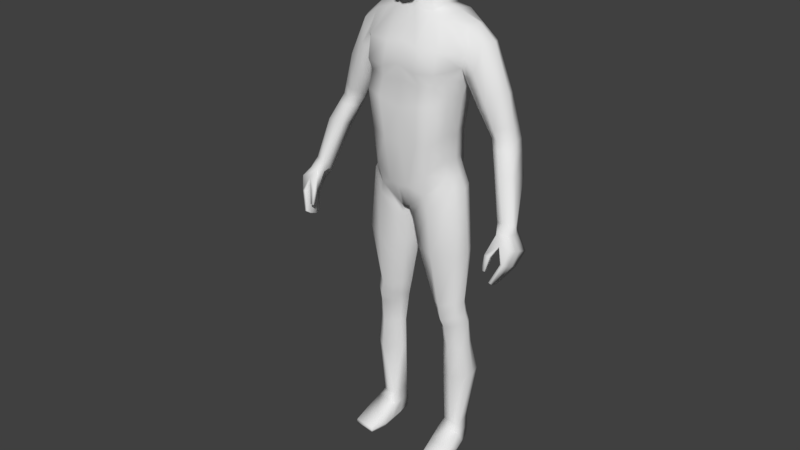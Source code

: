 # Source: thing_1.blend  (saved by Blender 2.79.0; exported with 4.5.12 LTS)
import bpy
from mathutils import Matrix  # noqa: F401  (used for matrix-valued properties, if any)

bpy.ops.wm.read_factory_settings(use_empty=True)
scene = bpy.context.scene
scene.name = 'Scene'

# ---- collections
col_collection_1 = bpy.data.collections.new('Collection 1'); scene.collection.children.link(col_collection_1)
col_collection_11 = bpy.data.collections.new('Collection 11'); scene.collection.children.link(col_collection_11)

# ---- materials (node trees are filled in below, after node groups)
mat_material = bpy.data.materials.new('Material')
mat_material.alpha_threshold = 0.0
mat_material.use_transparent_shadow = False
mat_material.roughness = 0.5
mat_material.line_color = (0.0, 0.0, 0.0, 1.0)

# ---- material node trees

# ---- world
world_world = bpy.data.worlds.new('World'); scene.world = world_world
world_world.color = (0.05088, 0.05088, 0.05088)
world_world.use_sun_shadow = False
world_world.sun_shadow_jitter_overblur = 0.0
world_world.cycles.sampling_method = 'MANUAL'

# ---- meshes
me_cube = bpy.data.meshes.new('Cube')
me_cube.from_pydata([(0.1442, 0.05527, 0.1097), (0.1442, -0.04267, 0.1097), (0.1838, 0.0796, 0.619), (0.1838, -0.003149, 0.6192), (0.0, 0.1193, -0.004479), (0.0, -0.08795, -0.01576), (0.0, 0.1011, 0.6605), (0.0, -0.03498, 0.6605), (0.1349, 0.04059, 0.2558), (0.1505, 0.04799, 0.3915), (0.1814, 0.06637, 0.4958), (0.1349, -0.04625, 0.2558), (0.1505, -0.05118, 0.3915), (0.0, 0.08183, 0.2132), (0.0, 0.1397, 0.4951), (0.0, -0.1232, 0.4951), (0.0, -0.1232, 0.3476), (0.0, -0.1121, 0.2132), (0.2007, 0.1232, 0.4951), (0.0, 0.1232, 0.4951), (0.0, 0.09836, 0.3476), (0.01664, 0.1195, -0.002265), (0.01664, -0.08066, -0.01576), (0.06943, 0.1011, 0.6593), (0.06943, -0.03498, 0.6593), (0.06589, -0.1121, 0.2289), (0.07691, -0.1232, 0.3675), (0.0628, -0.1232, 0.4748), (0.0628, 0.1397, 0.4748), (0.07691, 0.09836, 0.3675), (0.06589, 0.08183, 0.2289), (0.0, 0.06057, 0.7446), (0.0, -0.02332, 0.7241), (0.05052, 0.06057, 0.7462), (0.05052, -0.02332, 0.7257), (0.1701, 0.08179, -0.9068), (0.1824, 0.01685, -0.9085), (0.1199, 0.07705, -0.9054), (0.121, 0.006353, -0.9055), (0.1668, 0.05371, 0.06402), (0.02161, 0.09137, -0.05264), (0.02161, -0.06814, -0.05456), (0.1668, -0.04099, 0.06211), (0.0, -0.1163, 0.06738), (0.1285, 0.04969, 0.1641), (0.1285, -0.04403, 0.1641), (0.0, 0.1204, 0.08816), (0.03534, -0.1163, 0.07334), (0.03534, 0.1204, 0.09412), (0.171, 0.04216, -0.3816), (0.07271, 0.05043, -0.3858), (0.0722, -0.01301, -0.3866), (0.171, -0.01359, -0.3816), (0.1824, 0.05584, -0.47), (0.09371, 0.04875, -0.4731), (0.0933, 0.007896, -0.4727), (0.1824, -0.0002821, -0.4689), (0.02855, 0.05919, -0.177), (0.02772, -0.04332, -0.1793), (0.1891, -0.04073, -0.172), (0.1891, 0.04657, -0.1709), (0.2077, 0.08103, -0.6784), (0.1003, 0.05022, -0.678), (0.1001, 0.01994, -0.6881), (0.2081, 0.01569, -0.6882), (0.08464, 0.04797, -0.4348), (0.08418, -0.004341, -0.4377), (0.1775, -0.01379, -0.4334), (0.1775, 0.04616, -0.4312), (0.09121, 0.1118, 0.04627), (0.0907, -0.08967, 0.04229), (0.114, 0.1073, 0.6485), (0.1141, -0.03307, 0.6433), (0.1215, -0.1006, 0.2382), (0.1357, -0.1091, 0.3784), (0.1342, -0.1093, 0.4812), (0.1303, 0.1422, 0.4719), (0.132, 0.09629, 0.3729), (0.1176, 0.08509, 0.2405), (0.1454, 0.07913, -0.9068), (0.1524, 0.004279, -0.9068), (0.09958, -0.08905, 0.002585), (0.1019, 0.1074, 0.002263), (0.1012, 0.1095, 0.1299), (0.1044, -0.1024, 0.1139), (0.1268, -0.05322, -0.3856), (0.1269, 0.0816, -0.3833), (0.1432, -0.03818, -0.4759), (0.1425, 0.09374, -0.4657), (0.1129, 0.09017, -0.1749), (0.1128, -0.08502, -0.1777), (0.1582, -0.01997, -0.6909), (0.1573, 0.1136, -0.6776), (0.1365, 0.08445, -0.428), (0.1365, -0.05234, -0.4395), (0.1629, 0.006726, 0.1139), (0.0, 0.01785, -0.02914), (0.154, -0.002411, 0.2545), (0.1694, -0.00114, 0.3883), (0.2004, 0.02348, 0.475), (0.004296, 0.02125, -0.02355), (0.08123, 0.03306, 0.6743), (0.06239, 0.01795, 0.7366), (0.1793, 0.04817, -0.9089), (0.1163, 0.03657, -0.9046), (0.1852, 0.006756, 0.06824), (0.002535, 0.01247, -0.05517), (0.1476, 0.003282, 0.1639), (0.1901, 0.01454, -0.3812), (0.05379, 0.01928, -0.3904), (0.2014, 0.02798, -0.4671), (0.07455, 0.02879, -0.4755), (0.009168, 0.008581, -0.1806), (0.2082, 0.003333, -0.1714), (0.215, 0.04878, -0.6841), (0.09071, 0.03531, -0.6845), (0.06582, 0.02236, -0.4407), (0.1964, 0.01644, -0.4298), (0.1195, 0.03733, 0.663), (0.0, 0.1412, 0.5708), (0.0, -0.1046, 0.5708), (0.0579, 0.1412, 0.5567), (0.0579, -0.1046, 0.5567), (0.1371, -0.09448, 0.5568), (0.1372, 0.1461, 0.5566), (0.1814, -0.02228, 0.4909), (0.2011, 0.03903, 0.6315), (0.1967, 0.08891, 0.5444), (0.1967, -0.03066, 0.5419), (0.2317, 0.08992, 0.4982), (0.2415, 0.08062, 0.5732), (0.2309, -0.02964, 0.4958), (0.2416, -0.002132, 0.5734), (0.2617, 0.04004, 0.58), (0.2146, 0.0245, 0.4308), (0.2012, -0.02126, 0.4516), (0.2026, 0.06738, 0.4563), (0.3307, 0.07986, 0.2607), (0.3585, 0.06785, 0.275), (0.3187, -0.00964, 0.2752), (0.3529, 0.007945, 0.2758), (0.362, 0.03281, 0.2726), (0.2833, 0.0345, 0.2676), (0.2883, 0.00242, 0.2785), (0.2991, 0.07485, 0.272), (0.3277, -0.03291, 0.1811), (0.3907, -0.02571, 0.002358), (0.4196, -0.02434, 0.008474), (0.3984, -0.07678, 0.03746), (0.4267, -0.06218, 0.0339), (0.4298, -0.04732, 0.02204), (0.3707, -0.06396, 0.02149), (0.3784, -0.07786, 0.03311), (0.3731, -0.03773, 0.006617), (0.3236, -0.01811, 0.1747), (0.3364, 0.03241, 0.1642), (0.3618, 0.03644, 0.1552), (0.3522, -0.04373, 0.1885), (0.3914, -0.03207, 0.1823), (0.4007, -0.01893, 0.1765), (0.3971, 0.03094, 0.1664), (0.2398, -0.00859, 0.3668), (0.2439, 0.02815, 0.3422), (0.2469, 0.06685, 0.3561), (0.2811, 0.08174, 0.3716), (0.2736, -0.02018, 0.3883), (0.3081, 0.002147, 0.4321), (0.3256, 0.03495, 0.424), (0.3123, 0.07276, 0.4195), (0.4046, -0.1528, -0.1436), (0.3931, -0.1038, 0.005712), (0.3995, -0.08901, -0.1544), (0.3807, -0.03564, -0.01175), (0.4114, -0.1528, -0.146), (0.4256, -0.09271, 0.008714), (0.4121, -0.08901, -0.1588), (0.4376, -0.03237, -0.01253), (0.4315, -0.1295, -0.07857), (0.4265, -0.06051, -0.1069), (0.446, -0.06051, -0.1093), (0.4421, -0.1295, -0.07989), (0.4154, -0.1176, -0.02283), (0.4206, -0.03324, -0.05755), (0.4613, -0.03324, -0.05773), (0.453, -0.115, -0.02901), (0.3931, -0.115, -0.1622), (0.3961, -0.1376, -0.1546), (0.379, -0.08059, -0.003079), (0.3779, -0.05473, 0.0009538), (0.4087, -0.1376, -0.1591), (0.4057, -0.115, -0.1667), (0.4376, -0.05473, 0.002808), (0.4376, -0.0783, 0.008531), (0.446, -0.08341, -0.09973), (0.446, -0.1064, -0.09008), (0.4265, -0.1064, -0.08765), (0.4265, -0.08341, -0.0973), (0.4613, -0.06831, -0.04424), (0.4613, -0.09161, -0.03666), (0.4097, -0.08993, -0.03365), (0.4206, -0.06831, -0.04407), (0.3734, -0.15, -0.1112), (0.3748, -0.1388, -0.05877), (0.3734, -0.1416, -0.1152), (0.3748, -0.1247, -0.06688), (0.3855, -0.15, -0.1112), (0.3944, -0.1388, -0.05877), (0.3855, -0.1416, -0.1152), (0.3944, -0.1247, -0.06688), (0.1219, -0.1324, -1.01), (0.1212, -0.1316, -0.9927), (0.122, 0.08086, -1.006), (0.121, 0.08825, -0.9658), (0.2027, -0.1254, -1.01), (0.2033, -0.1245, -0.9927), (0.1657, 0.08465, -1.006), (0.1654, 0.09211, -0.9658), (0.1092, -0.02361, -1.008), (0.1073, -0.009435, -0.9389), (0.1983, -0.01586, -1.008), (0.1937, -0.002664, -0.9393), (0.1082, -0.0673, -1.012), (0.2028, -0.05903, -0.9682), (0.1122, -0.0669, -0.9682), (0.1979, -0.06596, -1.011), (0.1141, 0.03912, -0.9523), (0.1819, 0.03604, -1.01), (0.1154, 0.03026, -1.01), (0.1817, 0.045, -0.9523), (0.1412, 0.08252, -1.006), (0.1405, 0.08994, -0.9658), (0.1573, -0.1293, -1.01), (0.1572, -0.1285, -0.9927), (0.147, -0.005984, -0.9389), (0.1482, -0.02021, -1.008), (0.152, -0.06345, -0.9682), (0.1476, -0.06371, -1.012), (0.1445, 0.03279, -1.01), (0.1213, -0.1335, -1.003), (0.1215, 0.08275, -1.0), (0.1659, 0.08661, -1.0), (0.2035, -0.1264, -1.003), (0.1982, -0.01361, -1.0), (0.1083, -0.0213, -1.0), (0.1082, -0.0676, -1.003), (0.2028, -0.05924, -1.003), (0.1823, 0.03823, -1.003), (0.1147, 0.03236, -1.003), (0.1574, -0.1304, -1.003), (0.141, 0.08444, -1.0), (0.03701, 0.08133, 0.9379), (0.07919, -0.04737, 0.937), (0.03652, -0.05014, 0.7373), (0.03225, -0.05538, 0.985), (0.03307, 0.03488, 0.9882), (0.03915, 0.0587, 0.7893), (0.03602, -0.1135, 0.8016), (0.03362, -0.1094, 0.9276), (0.08346, -0.04724, 0.8192), (0.08867, 0.03371, 0.8478), (0.08259, 0.03083, 0.9399), (0.04123, 0.0826, 0.8647), (0.03302, 0.06711, 0.9667), (0.07371, 0.06167, 0.8621), (0.07111, 0.0354, 0.806), (0.06011, -0.05022, 0.9696), (0.06589, -0.08856, 0.8106), (0.03523, -0.0942, 0.7346), (0.03982, 0.07034, 0.8244), (0.06691, 0.0606, 0.9369), (0.06652, -0.04977, 0.7585), (0.06198, 0.03015, 0.9719), (0.06182, -0.08484, 0.9306), (0.03115, -0.09339, 0.9601), (0.0, -0.05853, 0.9884), (0.0, 0.0386, 0.9925), (0.0339, -0.008303, 0.9964), (0.0, -0.05283, 0.7306), (0.0, 0.06283, 0.7843), (0.0637, -0.002161, 0.7558), (0.03634, -0.1129, 0.878), (0.0, -0.1219, 0.797), (0.0, -0.1184, 0.927), (0.0876, -0.04649, 0.8869), (0.09233, 0.03325, 0.897), (0.09047, -0.002258, 0.8306), (0.08602, -0.005857, 0.9417), (0.04107, 0.08426, 0.9033), (0.0, 0.09131, 0.863), (0.0, 0.08944, 0.9393), (0.05717, -0.08127, 0.7645), (0.05192, -0.07796, 0.9547), (0.06328, 0.05687, 0.8302), (0.055, 0.05382, 0.9595), (0.07442, 0.06273, 0.9006), (0.07056, -0.001701, 0.7768), (0.06388, -0.008012, 0.9769), (0.06733, -0.08624, 0.8816), (0.09625, -0.003413, 0.8924), (0.0, 0.07768, 0.82), (0.0, 0.0736, 0.9684), (0.0, -0.09965, 0.7272), (-2.294e-10, -0.09978, 0.9602), (0.0, -0.007982, 1.002), (-2.294e-10, -0.123, 0.8766), (0.0, 0.09304, 0.9045), (0.3163, 0.08041, 0.293), (0.3056, -0.01271, 0.3082), (0.3514, 0.03343, 0.3167), (0.2742, -0.0007852, 0.3042), (0.2718, 0.03265, 0.2893), (0.2839, 0.07252, 0.2965), (0.3399, 0.006257, 0.3213), (0.345, 0.06928, 0.317), (0.3005, -0.008469, 0.2485), (0.2957, 0.01829, 0.2389), (0.3106, 0.06177, 0.2388), (0.3648, -0.004387, 0.247), (0.3704, 0.05647, 0.2415), (0.3403, 0.06648, 0.2282), (0.3291, -0.02015, 0.2485), (0.3739, 0.01686, 0.243), (0.1021, 0.04777, -0.5636), (0.1018, 0.01559, -0.5673), (0.1884, 0.009858, -0.5655), (0.1883, 0.06336, -0.5622), (0.1487, 0.09497, -0.5597), (0.1494, -0.02296, -0.57), (0.08881, 0.032, -0.5673), (0.2006, 0.03688, -0.563), (0.165, 0.05187, 0.4526), (0.0, -0.1058, 0.4366), (0.07336, 0.1074, 0.4329), (0.07336, -0.1058, 0.4329), (0.1308, -0.09374, 0.44), (0.1275, 0.108, 0.4333), (0.1814, 0.01259, 0.4408), (0.0, 0.1074, 0.4366), (0.165, -0.02849, 0.4501)], [(18, 19)], [(48, 21, 4, 46), (122, 24, 7, 120), (23, 6, 31, 33), (100, 22, 5, 96), (47, 25, 17, 43), (25, 26, 16, 17), (333, 27, 15, 331), (121, 28, 14, 119), (332, 29, 20, 337), (29, 30, 13, 20), (107, 97, 11, 45), (97, 98, 12, 11), (336, 99, 125, 338), (77, 78, 30, 29), (335, 77, 29, 332), (124, 76, 28, 121), (334, 75, 27, 333), (73, 74, 26, 25), (84, 73, 25, 47), (92, 61, 35, 79), (118, 101, 24, 72), (123, 72, 24, 122), (83, 69, 21, 48), (34, 252, 277, 32), (101, 23, 33, 102), (7, 24, 34, 32), (36, 220, 228, 103), (115, 62, 37, 104), (91, 63, 38, 80), (114, 64, 36, 103), (95, 1, 42, 105), (70, 22, 41, 81), (100, 21, 40, 106), (69, 0, 39, 82), (78, 83, 48, 30), (70, 84, 47, 22), (95, 107, 45, 1), (22, 47, 43, 5), (30, 48, 46, 13), (113, 59, 52, 108), (90, 58, 51, 85), (112, 57, 50, 109), (89, 60, 49, 86), (117, 67, 56, 110), (94, 66, 55, 87), (116, 65, 54, 111), (93, 68, 53, 88), (82, 39, 60, 89), (106, 40, 57, 112), (81, 41, 58, 90), (105, 42, 59, 113), (329, 324, 64, 114), (327, 323, 63, 91), (328, 322, 62, 115), (326, 325, 61, 92), (86, 49, 68, 93), (109, 50, 65, 116), (85, 51, 66, 94), (108, 52, 67, 117), (52, 85, 94, 67), (50, 86, 93, 65), (322, 326, 92, 62), (324, 327, 91, 64), (42, 81, 90, 59), (40, 82, 89, 57), (65, 93, 88, 54), (67, 94, 87, 56), (57, 89, 86, 50), (59, 90, 85, 52), (1, 45, 84, 70), (8, 44, 83, 78), (21, 69, 82, 40), (1, 70, 81, 42), (64, 91, 80, 36), (80, 233, 220, 36), (44, 0, 69, 83), (128, 3, 72, 123), (126, 118, 72, 3), (62, 92, 79, 37), (45, 11, 73, 84), (11, 12, 74, 73), (338, 125, 75, 334), (127, 10, 76, 124), (330, 9, 77, 335), (9, 8, 78, 77), (2, 71, 118, 126), (38, 218, 233, 80), (49, 108, 117, 68), (51, 109, 116, 66), (323, 328, 115, 63), (325, 329, 114, 61), (39, 105, 113, 60), (41, 106, 112, 58), (66, 116, 111, 55), (68, 117, 110, 53), (58, 112, 109, 51), (60, 113, 108, 49), (0, 44, 107, 95), (22, 100, 106, 41), (0, 95, 105, 39), (61, 114, 103, 35), (63, 115, 104, 38), (104, 225, 218, 38), (24, 101, 102, 34), (102, 279, 252, 34), (71, 23, 101, 118), (330, 10, 99, 336), (8, 9, 98, 97), (44, 8, 97, 107), (21, 100, 96, 4), (2, 127, 124, 71), (125, 128, 123, 75), (75, 123, 122, 27), (71, 124, 121, 23), (23, 121, 119, 6), (27, 122, 120, 15), (312, 307, 139, 140), (309, 310, 142, 143), (310, 311, 144, 142), (311, 306, 137, 144), (128, 125, 135, 131), (2, 126, 133, 130), (126, 3, 132, 133), (127, 2, 130, 129), (10, 127, 129, 136), (99, 10, 136, 134), (125, 99, 134, 135), (3, 128, 131, 132), (158, 157, 148, 149), (145, 154, 151, 152), (154, 155, 153, 151), (155, 156, 146, 153), (307, 309, 143, 139), (313, 308, 141, 138), (308, 312, 140, 141), (306, 313, 138, 137), (157, 145, 152, 148), (160, 159, 150, 147), (159, 158, 149, 150), (156, 160, 147, 146), (319, 318, 160, 156), (321, 317, 158, 159), (318, 321, 159, 160), (320, 314, 145, 157), (316, 319, 156, 155), (315, 316, 155, 154), (314, 315, 154, 145), (317, 320, 157, 158), (129, 130, 168, 164), (133, 132, 166, 167), (130, 133, 167, 168), (131, 135, 161, 165), (136, 129, 164, 163), (134, 136, 163, 162), (135, 134, 162, 161), (132, 131, 165, 166), (200, 188, 172, 182), (182, 172, 176, 183), (198, 192, 174, 184), (184, 174, 170, 181), (186, 189, 173, 169), (173, 180, 177, 169), (189, 194, 180, 173), (171, 178, 179, 175), (185, 196, 178, 171), (180, 184, 181, 177), (194, 198, 184, 180), (178, 182, 183, 179), (196, 200, 182, 178), (177, 181, 199, 195), (195, 199, 200, 196), (179, 183, 197, 193), (193, 197, 198, 194), (169, 177, 195, 186), (186, 195, 196, 185), (175, 179, 193, 190), (190, 193, 194, 189), (171, 175, 190, 185), (185, 190, 189, 186), (183, 176, 191, 197), (197, 191, 192, 198), (199, 187, 188, 200), (201, 202, 204, 203), (203, 204, 208, 207), (207, 208, 206, 205), (205, 206, 202, 201), (203, 207, 205, 201), (208, 204, 187, 199), (206, 208, 199, 181), (204, 202, 170, 187), (202, 206, 181, 170), (146, 176, 172, 153), (153, 172, 188, 151), (151, 188, 187, 152), (152, 187, 170, 148), (148, 170, 174, 149), (149, 174, 192, 150), (150, 192, 191, 147), (147, 191, 176, 146), (247, 225, 212, 239), (249, 230, 216, 240), (245, 222, 214, 241), (248, 232, 210, 238), (236, 224, 213, 231), (235, 223, 210, 232), (37, 212, 225, 104), (237, 226, 219, 234), (246, 228, 220, 242), (244, 223, 218, 243), (238, 210, 223, 244), (233, 218, 223, 235), (234, 219, 224, 236), (242, 220, 222, 245), (240, 216, 228, 246), (229, 215, 226, 237), (79, 230, 212, 37), (243, 218, 225, 247), (35, 216, 230, 79), (211, 229, 237, 227), (217, 234, 236, 221), (220, 233, 235, 222), (227, 237, 234, 217), (103, 228, 216, 35), (222, 235, 232, 214), (221, 236, 231, 209), (241, 214, 232, 248), (239, 212, 230, 249), (211, 239, 249, 229), (213, 241, 248, 231), (217, 243, 247, 227), (215, 240, 246, 226), (219, 242, 245, 224), (209, 238, 244, 221), (221, 244, 243, 217), (226, 246, 242, 219), (231, 248, 238, 209), (224, 245, 241, 213), (229, 249, 240, 215), (227, 247, 239, 211), (250, 287, 305, 289), (250, 289, 300, 262), (250, 262, 293, 269), (250, 269, 294, 287), (251, 283, 298, 286), (251, 286, 296, 265), (251, 265, 291, 272), (251, 272, 297, 283), (33, 255, 279, 102), (252, 279, 295, 270), (252, 270, 290, 267), (252, 267, 301, 277), (253, 265, 296, 276), (253, 276, 303, 274), (253, 274, 302, 273), (253, 273, 291, 265), (254, 271, 293, 262), (254, 262, 300, 275), (254, 275, 303, 276), (254, 276, 296, 271), (255, 278, 299, 268), (255, 268, 292, 264), (255, 264, 295, 279), (31, 278, 255, 33), (256, 267, 290, 266), (256, 266, 297, 280), (256, 280, 304, 281), (256, 281, 301, 267), (257, 280, 297, 272), (257, 272, 291, 273), (257, 273, 302, 282), (257, 282, 304, 280), (258, 270, 295, 285), (258, 285, 298, 283), (258, 283, 297, 266), (258, 266, 290, 270), (259, 264, 292, 263), (259, 263, 294, 284), (259, 284, 298, 285), (259, 285, 295, 264), (260, 284, 294, 269), (260, 269, 293, 271), (260, 271, 296, 286), (260, 286, 298, 284), (261, 268, 299, 288), (261, 288, 305, 287), (261, 287, 294, 263), (261, 263, 292, 268), (164, 168, 313, 306), (167, 166, 312, 308), (168, 167, 308, 313), (165, 161, 309, 307), (163, 164, 306, 311), (162, 163, 311, 310), (161, 162, 310, 309), (166, 165, 307, 312), (140, 139, 320, 317), (143, 142, 315, 314), (142, 144, 316, 315), (144, 137, 319, 316), (139, 143, 314, 320), (138, 141, 321, 318), (141, 140, 317, 321), (137, 138, 318, 319), (53, 110, 329, 325), (55, 111, 328, 323), (56, 87, 327, 324), (54, 88, 326, 322), (88, 53, 325, 326), (111, 54, 322, 328), (87, 55, 323, 327), (110, 56, 324, 329), (9, 330, 336, 98), (10, 330, 335, 76), (12, 338, 334, 74), (74, 334, 333, 26), (76, 335, 332, 28), (98, 336, 338, 12), (28, 332, 337, 14), (26, 333, 331, 16)])
me_cube.polygons.foreach_set('use_smooth', [True] * 319)
me_cube.materials.append(mat_material)
me_cube.use_remesh_preserve_volume = False
me_cube.use_remesh_preserve_attributes = False
me_cube.use_mirror_vertex_groups = False
me_cube.update()
arm_armature = bpy.data.armatures.new('Armature')  # bones are not reproduced

# ---- objects
ob_cube = bpy.data.objects.new('Cube', me_cube)
ob_armature = bpy.data.objects.new('Armature', arm_armature)

# ---- transforms, parenting, visibility, modifiers, constraints
ob_cube.parent = ob_armature
ob_cube.matrix_parent_inverse = Matrix(((1.0, 0.0, 0.0, 0.0), (0.0, 1.0, 0.0, -0.1587), (0.0, 0.0, 1.0, 0.0), (0.0, 0.0, 0.0, 1.0)))
ob_cube.location = (9.313e-10, -1.363e-07, 1.014)
ob_cube.lock_rotations_4d = False
ob_cube.empty_display_type = 'ARROWS'
ob_cube.lineart.crease_threshold = 0.0
_vg = ob_cube.vertex_groups.new(name='Group')
_vg = ob_cube.vertex_groups.new(name='Hip')
for _i, _w in zip([0, 1, 4, 5, 8, 9, 11, 12, 13, 16, 17, 20, 21, 22, 25, 26, 29, 30, 39, 40, 41, 42, 43, 44, 45, 46, 47, 48, 57, 58, 69, 70, 73, 74, 77, 78, 81, 82, 83, 84, 95, 96, 97, 98, 100, 105, 106, 107, 112, 331, 332, 333, 334, 335, 337], [0.2569, 0.2411, 0.6922, 0.5493, 0.2376, 0.03794, 0.1873, 0.04164, 0.7605, 0.1217, 0.6691, 0.1809, 0.6602, 0.5203, 0.4641, 0.08266, 0.1083, 0.6319, 0.09681, 0.4883, 0.2689, 0.06672, 0.6914, 0.5083, 0.51, 0.8036, 0.6685, 0.7742, 0.05308, 0.03212, 0.3258, 0.223, 0.2759, 0.06225, 0.0721, 0.3652, 0.09661, 0.1753, 0.603, 0.5687, 0.2136, 0.9781, 0.1942, 0.04194, 0.9735, 0.06894, 0.6323, 0.4756, 0.05486, 0.02183, 0.03748, 0.01667, 0.005279, 0.0161, 0.05576]): _vg.add([_i], _w, 'REPLACE')
_vg = ob_cube.vertex_groups.new(name='Stomach')
for _i, _w in zip([0, 1, 8, 9, 10, 11, 12, 13, 14, 15, 16, 17, 20, 25, 26, 27, 28, 29, 30, 43, 44, 45, 46, 47, 48, 69, 70, 73, 74, 75, 76, 77, 78, 83, 84, 95, 97, 98, 99, 107, 119, 120, 121, 122, 123, 124, 125, 330, 331, 332, 333, 334, 335, 336, 337, 338], [0.0834, 0.07672, 0.6369, 0.662, 0.07743, 0.7038, 0.7064, 0.1825, 0.2732, 0.3961, 0.7773, 0.2719, 0.7145, 0.477, 0.7881, 0.5513, 0.3046, 0.7332, 0.291, 0.03424, 0.1996, 0.2209, 0.01831, 0.04385, 0.02497, 0.006368, 0.0024, 0.6321, 0.7573, 0.3613, 0.2629, 0.7109, 0.5202, 0.1146, 0.1185, 0.07903, 0.6792, 0.6646, 0.04339, 0.2084, 0.09031, 0.1425, 0.09883, 0.1564, 0.1038, 0.07331, 0.09628, 0.292, 0.6895, 0.6069, 0.7067, 0.5966, 0.5128, 0.3234, 0.6435, 0.4225]): _vg.add([_i], _w, 'REPLACE')
_vg = ob_cube.vertex_groups.new(name='Chest')
for _i, _w in zip([6, 7, 12, 14, 15, 16, 19, 20, 23, 24, 26, 27, 28, 29, 31, 32, 34, 71, 72, 74, 75, 76, 77, 98, 101, 119, 120, 121, 122, 123, 124, 252, 277, 301, 330, 331, 332, 333, 334, 335, 337, 338], [0.3488, 0.6878, 0.03027, 0.4, 0.4455, 0.0515, 1.0, 0.02037, 0.0916, 0.12, 0.05208, 0.257, 0.3193, 0.02998, 0.04797, 0.09929, 0.04001, 0.04236, 0.04302, 0.05097, 0.2669, 0.1099, 0.01442, 0.001038, 0.002016, 0.4128, 0.6377, 0.2031, 0.5286, 0.1633, 0.0698, 0.01524, 0.0551, 0.002313, 0.002131, 0.1867, 0.1218, 0.1307, 0.1308, 0.06784, 0.1429, 0.03743]): _vg.add([_i], _w, 'REPLACE')
_vg = ob_cube.vertex_groups.new(name='Neck')
for _i, _w in zip([6, 14, 23, 31, 33, 34, 71, 101, 102, 119, 121, 255, 264, 268, 270, 278, 279, 285, 288, 292, 295, 299], [0.3335, 0.007061, 0.1119, 0.1747, 0.5198, 0.1239, 0.03536, 0.08138, 0.4518, 0.09304, 0.03329, 0.137, 0.06314, 0.05262, 0.01347, 0.09952, 0.1844, 0.004252, 0.002482, 0.02975, 0.09763, 0.05332]): _vg.add([_i], _w, 'REPLACE')
_vg = ob_cube.vertex_groups.new(name='Head')
for _i, _w in zip([6, 7, 23, 24, 31, 32, 33, 34, 101, 102, 119, 120, 250, 251, 252, 253, 254, 255, 256, 257, 258, 259, 260, 261, 262, 263, 264, 265, 266, 267, 268, 269, 270, 271, 272, 273, 274, 275, 276, 277, 278, 279, 280, 281, 282, 283, 284, 285, 286, 287, 288, 289, 290, 291, 292, 293, 294, 295, 296, 297, 298, 299, 300, 301, 302, 303, 304, 305], [0.09866, 0.1271, 0.03336, 0.07926, 0.7287, 0.8321, 0.3386, 0.694, 0.06709, 0.3878, 0.006534, 0.01412, 0.9907, 0.9963, 0.8877, 0.9992, 0.9973, 0.8204, 0.9759, 0.9962, 0.9679, 0.9719, 0.994, 0.9691, 0.9944, 0.9728, 0.914, 0.9983, 0.975, 0.9412, 0.9294, 0.9921, 0.925, 0.9965, 0.9963, 0.9979, 0.9994, 0.9971, 0.9991, 0.8968, 0.8561, 0.7383, 0.9918, 0.974, 0.9958, 0.9903, 0.9876, 0.9606, 0.9955, 0.984, 0.9636, 0.989, 0.9502, 0.9978, 0.9461, 0.9947, 0.9861, 0.8625, 0.998, 0.9914, 0.9885, 0.9253, 0.9936, 0.9403, 0.9978, 0.9994, 0.9913, 0.9809]): _vg.add([_i], _w, 'REPLACE')
_vg = ob_cube.vertex_groups.new(name='Shoulder.L')
for _i, _w in zip([0, 2, 3, 6, 7, 8, 9, 10, 11, 12, 14, 15, 16, 20, 23, 24, 25, 26, 27, 28, 29, 31, 32, 33, 34, 44, 45, 71, 72, 73, 74, 75, 76, 77, 78, 95, 97, 98, 99, 101, 102, 107, 118, 119, 120, 121, 122, 123, 124, 125, 126, 127, 128, 129, 130, 131, 132, 133, 134, 135, 136, 142, 144, 161, 162, 163, 165, 166, 252, 255, 267, 270, 277, 279, 295, 309, 310, 311, 316, 330, 331, 332, 333, 334, 335, 336, 337, 338], [0.0, 0.8865, 0.939, 0.0, 0.0, 0.0, 0.0, 0.1827, 0.0, 0.0, 0.04481, 0.0, 0.0, 0.03377, 0.0, 0.0, 0.0, 0.0, 0.0, 0.1037, 0.0, 0.04041, 0.01855, 0.01918, 0.0, 0.0, 0.0, 0.6571, 0.8111, 0.0, 0.0, 0.0, 0.01965, 0.0, 0.0, 0.0, 0.0, 0.0, 0.02418, 0.0, 0.0, 0.0, 0.631, 0.0, 0.0, 0.09499, 0.0, 0.0, 0.2396, 0.0, 0.9002, 0.7593, 0.8948, 0.2118, 0.5285, 0.1531, 0.4958, 0.5046, 0.0, 0.0, 0.0001815, 0.005179, 0.0, 0.0, 0.0, 0.0, 0.0, 0.009298, 0.03012, 0.01567, 0.0008964, 0.0, 0.0212, 0.0552, 0.01653, 0.0, 0.0, 0.0, 0.003531, 0.0, 0.0, 0.0, 0.0, 0.0, 0.0, 0.0, 0.1089, 0.0]): _vg.add([_i], _w, 'REPLACE')
_vg = ob_cube.vertex_groups.new(name='Bicep.L')
for _i, _w in zip([2, 3, 8, 9, 10, 12, 18, 26, 27, 28, 29, 74, 75, 76, 77, 78, 98, 99, 122, 123, 124, 125, 126, 127, 128, 129, 130, 131, 132, 133, 134, 135, 136, 137, 138, 139, 140, 141, 142, 143, 144, 161, 162, 163, 164, 165, 166, 167, 168, 306, 307, 308, 309, 310, 311, 312, 313, 314, 315, 316, 318, 319, 330, 332, 333, 334, 335, 336, 338], [0.3201, 0.291, 0.0, 0.0, 0.1758, 0.02253, 1.0, 0.0042, 0.02811, 0.0, 0.007159, 0.03383, 0.0, 0.07101, 0.05879, 0.0, 0.0, 0.8723, 0.001428, 0.05222, 0.05993, 0.2656, 0.3215, 0.3978, 0.5983, 0.9502, 0.7253, 0.8307, 1.0, 0.6281, 0.9858, 0.9423, 0.8801, 0.1467, 0.1907, 0.1498, 0.1171, 0.1326, 0.2227, 0.2614, 0.2994, 0.9935, 0.9764, 0.9821, 0.9711, 0.9976, 0.9676, 0.9767, 0.9724, 0.5464, 0.8572, 0.8699, 0.8622, 0.7898, 0.7458, 0.9035, 0.8391, 0.03349, 0.01595, 0.0654, 0.0298, 0.01127, 0.0, 0.03198, 0.03292, 0.0, 0.0, 0.0, 0.0]): _vg.add([_i], _w, 'REPLACE')
_vg = ob_cube.vertex_groups.new(name='forarm.L')
for _i, _w in zip([137, 138, 139, 140, 141, 142, 143, 144, 145, 152, 154, 155, 156, 157, 158, 159, 160, 162, 164, 306, 307, 308, 309, 310, 311, 312, 313, 314, 315, 316, 317, 318, 319, 320, 321], [0.8525, 0.8086, 0.8501, 0.8824, 0.8665, 0.7773, 0.7387, 0.7007, 0.9878, 0.001712, 0.986, 0.9882, 0.9641, 0.9866, 0.9719, 0.9644, 0.9693, 0.002336, 0.0001768, 0.4534, 0.144, 0.1295, 0.1382, 0.2105, 0.2541, 0.09564, 0.16, 0.9577, 0.9665, 0.9352, 0.9801, 0.9577, 0.9659, 0.9746, 0.9753]): _vg.add([_i], _w, 'REPLACE')
_vg = ob_cube.vertex_groups.new(name='Wrist.L')
for _i, _w in zip([146, 147, 148, 149, 150, 151, 152, 153, 156, 158, 159, 160, 170, 172, 174, 176, 182, 183, 184, 187, 188, 191, 192, 197, 198, 200], [0.9481, 0.9603, 0.9517, 0.9692, 0.9861, 0.9186, 0.92, 0.9357, 0.01814, 0.002962, 0.01862, 0.005761, 0.01314, 0.8378, 0.2255, 0.8202, 0.1673, 0.1282, 0.01354, 0.1303, 0.7643, 0.9272, 0.7852, 0.08895, 0.05624, 0.02361]): _vg.add([_i], _w, 'REPLACE')
_vg = ob_cube.vertex_groups.new(name='Hand1.L')
for _i, _w in zip([172, 174, 176, 178, 179, 180, 181, 182, 183, 184, 187, 188, 191, 192, 193, 196, 197, 198, 199, 200, 208], [0.09784, 0.05888, 0.1454, 0.1102, 0.1117, 0.01244, 0.1961, 0.7071, 0.735, 0.7309, 0.07605, 0.04449, 0.04268, 0.05468, 0.06776, 0.07472, 0.8181, 0.8418, 0.751, 0.8802, 0.009051]): _vg.add([_i], _w, 'REPLACE')
_vg = ob_cube.vertex_groups.new(name='Hand2.L')
for _i, _w in zip([169, 171, 173, 175, 177, 178, 179, 180, 181, 182, 183, 184, 185, 186, 189, 190, 193, 194, 195, 196, 197, 198, 199, 200], [0.9979, 0.9739, 0.9973, 0.9755, 0.9544, 0.8676, 0.8677, 0.9605, 0.02977, 0.114, 0.1311, 0.08523, 0.9976, 0.9994, 0.9993, 0.9956, 0.922, 0.9871, 0.9917, 0.9154, 0.08275, 0.06835, 0.01761, 0.05355]): _vg.add([_i], _w, 'REPLACE')
_vg = ob_cube.vertex_groups.new(name='Thumb1.L')
for _i, _w in zip([148, 151, 152, 153, 170, 172, 174, 181, 184, 187, 188, 192, 198, 199, 206], [0.01064, 0.05045, 0.0485, 0.006083, 0.9542, 0.0407, 0.7054, 0.6688, 0.1349, 0.78, 0.1753, 0.1533, 0.01034, 0.1376, 0.02158]): _vg.add([_i], _w, 'REPLACE')
_vg = ob_cube.vertex_groups.new(name='Thumb2.L')
for _i, _w in zip([181, 199, 201, 202, 203, 204, 205, 206, 207, 208], [0.08388, 0.05968, 0.9997, 0.9855, 1.0, 0.9949, 0.999, 0.9526, 0.9993, 0.9642]): _vg.add([_i], _w, 'REPLACE')
_vg = ob_cube.vertex_groups.new(name='Shoulder.R')
_vg = ob_cube.vertex_groups.new(name='Bicep.R')
_vg = ob_cube.vertex_groups.new(name='forarm.R')
_vg = ob_cube.vertex_groups.new(name='Wrist.R')
_vg = ob_cube.vertex_groups.new(name='Hand1.R')
_vg = ob_cube.vertex_groups.new(name='Hand2.R')
_vg = ob_cube.vertex_groups.new(name='Thumb1.R')
_vg = ob_cube.vertex_groups.new(name='Thumb2.R')
_vg = ob_cube.vertex_groups.new(name='Thigh.L')
for _i, _w in zip([0, 1, 4, 5, 8, 11, 13, 17, 21, 22, 25, 30, 39, 40, 41, 42, 43, 44, 45, 46, 47, 48, 49, 50, 51, 52, 53, 54, 55, 56, 57, 58, 59, 60, 63, 65, 66, 67, 68, 69, 70, 73, 78, 81, 82, 83, 84, 85, 86, 87, 88, 89, 90, 91, 93, 94, 95, 97, 100, 105, 106, 107, 108, 109, 110, 111, 112, 113, 115, 116, 117, 323, 324, 325, 326, 327, 328, 329], [0.6534, 0.6777, 0.3064, 0.4391, 0.07324, 0.06297, 0.03201, 0.04129, 0.3399, 0.4696, 0.0356, 0.05238, 0.8798, 0.5085, 0.7272, 0.9151, 0.0, 0.0767, 0.0, 0.1591, 0.0, 0.02274, 0.9116, 0.9104, 0.9188, 0.9135, 0.07405, 0.007143, 0.003971, 0.08553, 0.9428, 0.9552, 0.9908, 0.986, 0.0, 0.1732, 0.197, 0.3329, 0.2239, 0.6439, 0.7494, 0.06242, 0.07789, 0.8955, 0.8139, 0.07437, 0.0, 0.9035, 0.8959, 0.05569, 0.06541, 0.9715, 0.9849, 0.0, 0.2374, 0.3443, 0.7018, 0.0743, 0.002633, 0.9105, 0.3659, 0.1012, 0.9028, 0.9052, 0.06913, 0.01614, 0.9407, 0.9899, 0.0, 0.1765, 0.2965, 0.0, 0.0, 0.0, 0.0002442, 0.0, 0.0, 0.0]): _vg.add([_i], _w, 'REPLACE')
_vg = ob_cube.vertex_groups.new(name='Knee.L')
for _i, _w in zip([35, 37, 38, 49, 50, 51, 52, 53, 54, 55, 56, 61, 62, 63, 64, 65, 66, 67, 68, 79, 85, 86, 87, 88, 91, 92, 93, 94, 103, 104, 108, 109, 110, 111, 114, 115, 116, 117, 211, 212, 215, 216, 225, 228, 229, 230, 239, 240, 249, 322, 323, 324, 325, 326, 327, 328, 329], [0.4537, 0.4421, 0.003738, 0.1295, 0.08797, 0.2277, 0.2274, 1.0, 0.9714, 0.975, 0.9435, 0.9853, 0.9946, 0.985, 0.9692, 0.8265, 0.918, 0.8403, 0.9035, 0.4865, 0.2179, 0.1033, 0.9422, 1.0, 0.9763, 0.9851, 0.7954, 0.7837, 0.0728, 0.0697, 0.1591, 0.2166, 0.991, 0.9669, 0.9747, 0.9897, 0.9732, 0.8273, 0.0514, 0.101, 0.05247, 0.111, 0.02783, 0.006903, 0.05058, 0.1154, 0.05582, 0.05745, 0.05739, 0.9984, 0.9986, 0.9935, 1.0, 1.0, 0.9951, 0.9985, 0.9929]): _vg.add([_i], _w, 'REPLACE')
_vg = ob_cube.vertex_groups.new(name='Foot.L')
for _i, _w in zip([35, 36, 37, 38, 64, 79, 80, 103, 104, 211, 212, 213, 214, 215, 216, 217, 218, 219, 220, 221, 222, 223, 224, 225, 226, 227, 228, 229, 230, 233, 234, 235, 236, 237, 239, 240, 242, 243, 244, 245, 246, 247, 249], [0.546, 0.9736, 0.5573, 0.9689, 0.01091, 0.5133, 0.9871, 0.9261, 0.929, 0.9177, 0.8845, 0.001546, 0.005843, 0.9197, 0.8752, 0.6409, 0.9191, 0.7995, 0.9235, 0.09547, 0.1567, 0.1278, 0.1127, 0.9406, 0.9247, 0.9059, 0.9541, 0.9215, 0.8713, 0.9866, 0.8603, 0.03933, 0.0313, 0.928, 0.9156, 0.9168, 0.817, 0.7215, 0.0997, 0.1583, 0.9278, 0.9101, 0.917]): _vg.add([_i], _w, 'REPLACE')
_vg = ob_cube.vertex_groups.new(name='Toe.L')
for _i, _w in zip([209, 210, 211, 213, 214, 215, 217, 218, 219, 220, 221, 222, 223, 224, 226, 227, 229, 231, 232, 234, 235, 236, 237, 238, 239, 240, 241, 242, 243, 244, 245, 246, 247, 248, 249], [0.9887, 0.9841, 0.01171, 0.9741, 0.972, 0.005753, 0.3569, 0.07417, 0.1978, 0.07142, 0.9042, 0.8426, 0.8714, 0.8869, 0.05939, 0.07712, 0.005893, 0.9977, 0.9974, 0.1381, 0.9552, 0.9593, 0.05651, 0.9892, 0.007247, 0.001597, 0.9754, 0.1799, 0.2756, 0.9, 0.8412, 0.05441, 0.07043, 0.998, 0.001264]): _vg.add([_i], _w, 'REPLACE')
_vg = ob_cube.vertex_groups.new(name='Thigh.R')
_vg = ob_cube.vertex_groups.new(name='Knee.R')
_vg = ob_cube.vertex_groups.new(name='Foot.R')
_vg = ob_cube.vertex_groups.new(name='Toe.R')
_m = ob_cube.modifiers.new('Mirror', 'MIRROR')
_m.use_clip = True
_m = ob_cube.modifiers.new('Armature', 'ARMATURE')
_m.object = ob_armature
_m.use_deform_preserve_volume = True
ob_armature.location = (0.0, 0.1587, 0.0)
ob_armature.show_in_front = True
ob_armature.lineart.crease_threshold = 0.0

# ---- collection membership
col_collection_1.objects.link(ob_cube)
col_collection_11.objects.link(ob_armature)

# ---- scene / render settings (as saved in the file)
scene.frame_start = 1; scene.frame_end = 16; scene.frame_set(3)
scene.render.engine = 'BLENDER_EEVEE_NEXT'
scene.render.resolution_percentage = 50
scene.render.dither_intensity = 0.0
scene.cycles.use_denoising = False
scene.cycles.samples = 128
scene.cycles.sampling_pattern = 'TABULATED_SOBOL'
scene.cycles.use_adaptive_sampling = False
scene.cycles.use_light_tree = False
scene.cycles.blur_glossy = 0.0
scene.cycles.sample_clamp_indirect = 0.0
scene.view_settings.view_transform = 'Standard'
bpy.context.view_layer.update()

# ---- added for rendering (the .blend has no active camera and no usable light): camera, sun
cam_auto = bpy.data.cameras.new('AutoCamera')
cam_auto.lens = 50.0
cam_auto.sensor_width = 36.0
cam_auto.clip_end = 1000.0
ob_auto_camera = bpy.data.objects.new('AutoCamera', cam_auto)
scene.collection.objects.link(ob_auto_camera)
ob_auto_camera.location = (2.16491, -2.70788, 2.66063)
ob_auto_camera.rotation_euler = (1.09748, -7.21219e-08, 0.694738)
scene.camera = ob_auto_camera
light_auto_sun = bpy.data.lights.new('AutoSun', 'SUN')
light_auto_sun.energy = 3.0
light_auto_sun.angle = 0.0523599
ob_auto_sun = bpy.data.objects.new('AutoSun', light_auto_sun)
scene.collection.objects.link(ob_auto_sun)
ob_auto_sun.rotation_euler = (0.872665, 0.174533, 0.523599)
bpy.context.view_layer.update()
